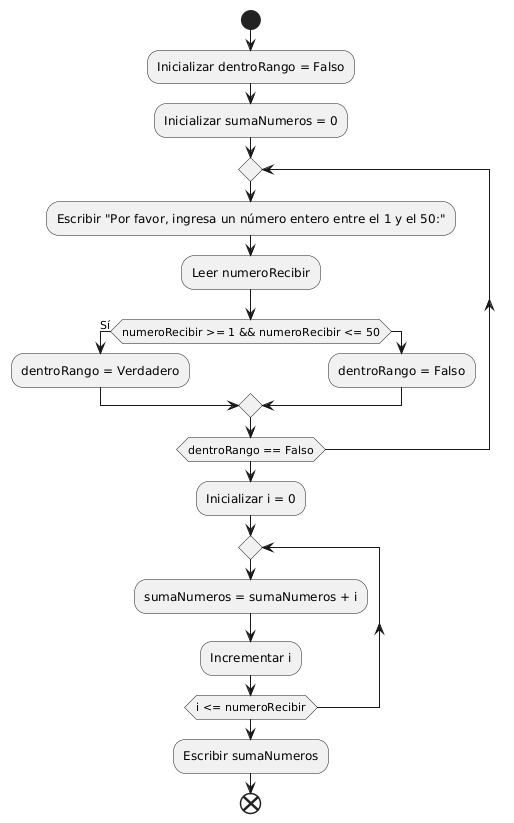

The diagram above was rendered by PlantUML. Its source (embedded in the PNG):
@startuml
start
    :Inicializar dentroRango = Falso;
    :Inicializar sumaNumeros = 0;
    
    repeat
        :Escribir "Por favor, ingresa un número entero entre el 1 y el 50:";
        :Leer numeroRecibir;
        
        if (numeroRecibir >= 1 && numeroRecibir <= 50) then (Sí)
            :dentroRango = Verdadero;
        else
            :dentroRango = Falso;
        endif
    repeat while (dentroRango == Falso)
    
    :Inicializar i = 0;
    repeat
        :sumaNumeros = sumaNumeros + i;
        :Incrementar i;
    repeat while (i <= numeroRecibir)
    
    :Escribir sumaNumeros;
end
@enduml